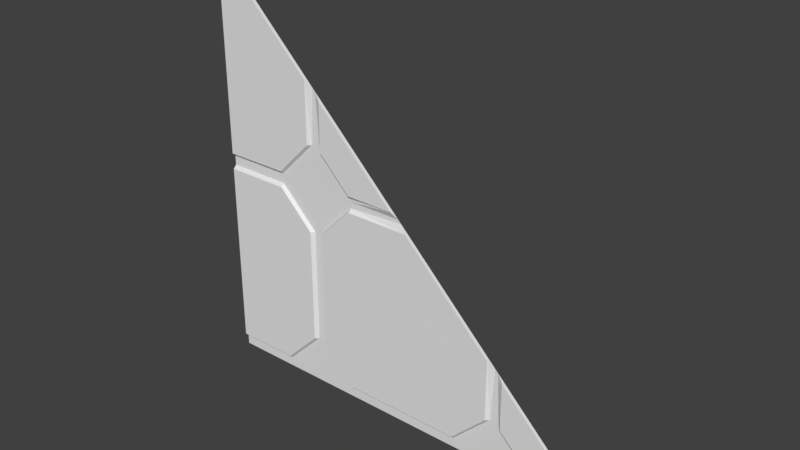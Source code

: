 # Source: stor1_7_slice45.blend  (saved by Blender 2.78.0; exported with 4.5.12 LTS)
import bpy
from mathutils import Matrix  # noqa: F401  (used for matrix-valued properties, if any)

bpy.ops.wm.read_factory_settings(use_empty=True)
scene = bpy.context.scene
scene.name = 'Scene'

# ---- collections
col_collection_1 = bpy.data.collections.new('Collection 1'); scene.collection.children.link(col_collection_1)

# ---- materials (node trees are filled in below, after node groups)
mat_stor1_7 = bpy.data.materials.new('stor1_7')
mat_stor1_7.alpha_threshold = 0.0
mat_stor1_7.use_transparent_shadow = False
mat_stor1_7.roughness = 0.5
mat_stor1_7.specular_intensity = 0.0

# ---- material node trees

# ---- world
world_world = bpy.data.worlds.new('World'); scene.world = world_world
world_world.color = (0.05088, 0.05088, 0.05088)
world_world.use_sun_shadow = False
world_world.sun_shadow_jitter_overblur = 0.0
world_world.cycles.sampling_method = 'MANUAL'

# ---- meshes
me_stor1_7_002 = bpy.data.meshes.new('stor1_7.002')
me_stor1_7_002.from_pydata([(-1.28, 1.28, 1.24), (-1.28, 1.28, 0.04), (-1.28, 1.26, 0.06), (-1.28, 1.26, -0.04), (-1.28, 1.28, -0.02), (-1.28, 1.26, 1.22), (-1.28, 1.28, -1.22), (-1.28, 1.26, -1.2)], [], [(2, 5, 0, 1), (4, 6, 7, 3)])
_uv = me_stor1_7_002.uv_layers.new(name='UVMap')
_uv.uv.foreach_set('vector', [0.4989, 0.5139, 0.6131, 0.5139, 0.615, 0.512, 0.4969, 0.512, 0.491, 0.512, 0.3728, 0.512, 0.3748, 0.5139, 0.489, 0.5139])
me_stor1_7_002.materials.append(mat_stor1_7)
me_stor1_7_002.use_remesh_preserve_volume = False
me_stor1_7_002.use_remesh_preserve_attributes = False
me_stor1_7_002.use_mirror_vertex_groups = False
me_stor1_7_002.update()
me_stor1_7 = bpy.data.meshes.new('stor1_7')
me_stor1_7.from_pydata([(-1.28, 1.28, -1.28), (1.28, 1.28, -1.28), (-1.28, 1.28, 1.28), (-1.28, 1.28, 0.0), (-1.28, 1.28, 0.02), (-1.28, 1.28, 1.26), (-1.28, 1.28, 1.24), (-1.28, 1.28, 0.04), (-1.28, 1.26, 0.06), (-1.28, 1.26, -0.04), (-1.28, 1.28, -0.02), (-1.28, 1.28, -1.24), (-0.88, 1.28, 0.0), (-0.88, 1.28, 0.02), (-0.88, 1.28, 0.04), (-0.88, 1.26, 0.06), (-0.88, 1.26, -0.04), (-0.88, 1.28, -0.02), (-0.88, 1.28, -1.24), (-0.36, 1.28, 0.0), (-0.36, 1.28, 0.02), (-0.36, 1.28, 0.04), (-0.36, 1.26, 0.06), (-0.36, 1.26, -0.04), (-0.36, 1.28, -0.02), (-0.36, 1.28, -1.24), (-1.28, 1.26, 1.22), (-0.62, 1.28, 0.28), (0.38, 1.28, -1.24), (0.9, 1.28, -1.24), (-0.62, 1.28, -0.98), (0.64, 1.28, -0.98), (-0.64, 1.28, -0.98), (-0.66, 1.26, -0.98), (0.6, 1.26, -0.98), (0.62, 1.28, -0.98), (-0.6, 1.28, -1.0), (0.66, 1.28, -1.0), (-0.58, 1.28, -1.0), (-0.56, 1.26, -1.0), (0.7, 1.26, -1.0), (0.68, 1.28, -1.0), (-0.64, 1.28, 0.28), (-0.66, 1.26, 0.28), (-0.56, 1.26, 0.26), (-0.58, 1.28, 0.26), (-0.6, 1.28, 0.26), (-0.62, 1.28, -0.26), (-0.64, 1.28, -0.26), (-0.66, 1.26, -0.26), (-0.6, 1.28, -0.24), (-0.58, 1.28, -0.24), (-0.56, 1.26, -0.24), (-1.28, 1.28, -1.22), (0.9, 1.26, -1.2), (-0.88, 1.28, -1.22), (-0.36, 1.28, -1.22), (0.38, 1.28, -1.22), (-0.88, 1.26, -1.2), (-0.36, 1.26, -1.2), (0.38, 1.26, -1.2), (-1.28, 1.26, -1.2), (-0.62, 1.28, -1.28), (-0.62, 1.28, 0.02), (0.64, 1.28, -1.28), (0.38, 1.28, -1.28), (-0.36, 1.28, -1.28), (-0.88, 1.28, -1.28), (0.9, 1.28, -1.28), (-0.66, 1.26, 0.66), (-2.98e-08, 1.28, 0.0), (-0.02, 1.28, 0.02), (0.64, 1.28, -0.64), (-0.56, 1.26, 0.56), (1.24, 1.28, -1.24), (-1.22, 1.26, 1.22), (-1.26, 1.28, 1.26), (-0.06, 1.26, 0.06), (0.04, 1.26, -0.04), (-0.6, 1.28, 0.6), (0.7, 1.26, -0.7), (0.66, 1.28, -0.66), (-0.62, 1.28, 0.62), (0.6, 1.26, -0.6), (1.2, 1.26, -1.2)], [], [(19, 24, 23, 78, 70), (59, 39, 38, 36, 25, 56), (54, 29, 74, 84), (15, 8, 7, 4, 13, 14), (47, 12, 17, 16, 49, 48), (26, 75, 76, 5, 6), (43, 15, 14, 13, 27, 42), (11, 18, 55, 58, 61, 53), (34, 35, 31, 72, 83), (30, 47, 48, 49, 33, 32), (28, 57, 60, 59, 56, 25), (9, 16, 17, 12, 3, 10), (50, 36, 38, 39, 52, 51), (1, 74, 29, 68), (22, 44, 45, 46, 20, 21), (43, 42, 27, 82, 69), (22, 77, 73, 44), (8, 15, 43, 69, 75, 26), (31, 35, 34, 60, 57, 28), (50, 51, 52, 23, 24, 19), (55, 18, 30, 32, 33, 58), (29, 54, 40, 41, 37), (49, 16, 9, 61, 58, 33), (62, 30, 18, 67), (47, 63, 13, 12), (13, 63, 27), (63, 20, 46, 27), (12, 13, 4, 3), (47, 50, 19, 20, 63), (27, 46, 79, 82), (31, 37, 81, 72), (64, 31, 28, 65), (65, 28, 25, 66), (66, 25, 36, 30, 62), (67, 18, 11, 0), (68, 29, 37, 31, 64), (30, 36, 50, 47), (20, 19, 70, 71), (83, 78, 23, 52, 39, 59, 60, 34), (76, 2, 5), (73, 79, 46, 45, 44), (84, 80, 40, 54), (80, 81, 37, 41, 40), (71, 77, 22, 21, 20), (82, 76, 75, 69), (73, 77, 71, 79), (78, 83, 72, 70), (84, 74, 81, 80)])
_uv = me_stor1_7.uv_layers.new(name='UVMap')
_uv.uv.foreach_set('vector', [0.3594, 0.5, 0.3594, 0.4922, 0.3594, 0.4844, 0.5156, 0.4844, 0.5, 0.5, 0.3158, 0.0376, 0.2603, 0.0376, 0.2575, 0.03482, 0.2548, 0.03204, 0.3214, 0.03204, 0.3186, 0.03482, 0.8516, 0.03125, 0.8516, 0.01562, 0.9844, 0.01562, 0.9688, 0.03125, 0.1562, 0.5234, 0.0, 0.5234, 0.0, 0.5156, 0.0, 0.5078, 0.1562, 0.5078, 0.1562, 0.5156, 0.4182, 0.44, 0.3741, 0.44, 0.3758, 0.4383, 0.3775, 0.4366, 0.4148, 0.4366, 0.4165, 0.4383, 0.0, 0.9766, 0.02344, 0.9766, 0.007812, 0.9922, 0.0, 0.9922, 0.0, 0.9844, 0.1428, 0.5137, 0.11, 0.5137, 0.1086, 0.5122, 0.1071, 0.5107, 0.1458, 0.5107, 0.1443, 0.5122, 0.0, 0.01562, 0.1562, 0.01562, 0.1562, 0.02344, 0.1562, 0.03125, 0.0, 0.03125, 0.0, 0.02344, 0.7344, 0.1172, 0.7422, 0.1172, 0.75, 0.1172, 0.75, 0.25, 0.7344, 0.2656, 0.2578, 0.1172, 0.2578, 0.3984, 0.25, 0.3984, 0.2422, 0.3984, 0.2422, 0.1172, 0.25, 0.1172, 0.6484, 0.01562, 0.6484, 0.02344, 0.6484, 0.03125, 0.3594, 0.03125, 0.3594, 0.02344, 0.3594, 0.01562, 0.0, 0.4844, 0.1562, 0.4844, 0.1562, 0.4922, 0.1562, 0.5, 0.0, 0.5, 0.0, 0.4922, 0.2656, 0.4062, 0.2656, 0.1094, 0.2734, 0.1094, 0.2812, 0.1094, 0.2812, 0.4062, 0.2734, 0.4062, 1.0, 0.0, 0.9844, 0.01562, 0.8516, 0.01562, 0.8516, 0.0, 0.421, 0.515, 0.3792, 0.515, 0.3771, 0.5129, 0.375, 0.5108, 0.4251, 0.5108, 0.423, 0.5129, 0.2422, 0.6094, 0.25, 0.6094, 0.2578, 0.6094, 0.2578, 0.7422, 0.2422, 0.7578, 0.3594, 0.5234, 0.4766, 0.5234, 0.2812, 0.7188, 0.2812, 0.6016, 0.0, 0.5234, 0.1562, 0.5234, 0.2422, 0.6094, 0.2422, 0.7578, 0.02344, 0.9766, 0.0, 0.9766, 0.8113, 0.01525, 0.8058, 0.02077, 0.8003, 0.0263, 0.6788, 0.0263, 0.6732, 0.02077, 0.6677, 0.01525, 0.3692, 0.4367, 0.3723, 0.4336, 0.3754, 0.4306, 0.4372, 0.4306, 0.4403, 0.4336, 0.4434, 0.4367, 0.2011, 0.02994, 0.1983, 0.02716, 0.2705, 0.02716, 0.2677, 0.02994, 0.2649, 0.03271, 0.2038, 0.03271, 0.826, 0.01599, 0.815, 0.02704, 0.7045, 0.02704, 0.699, 0.02152, 0.6934, 0.01599, 0.2422, 0.3984, 0.1562, 0.4844, 0.0, 0.4844, 0.0, 0.03125, 0.1562, 0.03125, 0.2422, 0.1172, 0.2586, 0.01105, 0.2586, 0.1046, 0.1775, 0.02352, 0.1775, 0.01105, 0.2578, 0.4182, 0.2578, 0.5071, 0.1753, 0.5071, 0.1753, 0.5007, 0.1753, 0.5071, 0.2578, 0.5071, 0.2578, 0.5896, 0.2578, 0.5071, 0.3404, 0.5071, 0.2642, 0.5833, 0.2578, 0.5896, 0.1562, 0.5, 0.1562, 0.5078, 0.0, 0.5078, 0.0, 0.5, 0.2578, 0.4182, 0.2642, 0.4245, 0.3404, 0.5007, 0.3404, 0.5071, 0.2578, 0.5071, 0.2578, 0.6094, 0.2656, 0.6016, 0.2656, 0.7344, 0.2578, 0.7422, 0.75, 0.1172, 0.7578, 0.1094, 0.7578, 0.2422, 0.75, 0.25, 0.75, 0.01217, 0.75, 0.105, 0.6695, 0.02455, 0.6695, 0.01217, 0.6484, 0.0, 0.6484, 0.01562, 0.3594, 0.01562, 0.3594, 0.0, 0.3397, 0.01105, 0.3397, 0.02352, 0.2648, 0.09835, 0.2586, 0.1046, 0.2586, 0.01105, 0.1562, 0.0, 0.1562, 0.01562, 0.0, 0.01562, 0.0, 0.0, 0.8305, 0.01217, 0.8305, 0.02455, 0.7562, 0.09883, 0.75, 0.105, 0.75, 0.01217, 0.2578, 0.1172, 0.2656, 0.1094, 0.2656, 0.4062, 0.2578, 0.3984, 0.3594, 0.5078, 0.3594, 0.5, 0.5, 0.5, 0.4922, 0.5078, 0.7344, 0.2656, 0.5156, 0.4844, 0.3594, 0.4844, 0.2812, 0.4062, 0.2812, 0.1094, 0.3594, 0.03125, 0.6484, 0.03125, 0.7344, 0.1172, 0.007812, 0.9922, 0.0, 1.0, 0.0, 0.9922, 0.2812, 0.7188, 0.2656, 0.7344, 0.2656, 0.6016, 0.2734, 0.6016, 0.2812, 0.6016, 0.9688, 0.03125, 0.7734, 0.2266, 0.7734, 0.1094, 0.8516, 0.03125, 0.7734, 0.2266, 0.7578, 0.2422, 0.7578, 0.1094, 0.7656, 0.1094, 0.7734, 0.1094, 0.4922, 0.5078, 0.4766, 0.5234, 0.3594, 0.5234, 0.3594, 0.5156, 0.3594, 0.5078, 0.2578, 0.7422, 0.007812, 0.9922, 0.02344, 0.9766, 0.2422, 0.7578, 0.2812, 0.7188, 0.4766, 0.5234, 0.4922, 0.5078, 0.2656, 0.7344, 0.5156, 0.4844, 0.7344, 0.2656, 0.75, 0.25, 0.5, 0.5, 0.9688, 0.03125, 0.9844, 0.01562, 0.7578, 0.2422, 0.7734, 0.2266])
me_stor1_7.materials.append(mat_stor1_7)
me_stor1_7.use_remesh_preserve_volume = False
me_stor1_7.use_remesh_preserve_attributes = False
me_stor1_7.use_mirror_vertex_groups = False
me_stor1_7.update()

# ---- objects
ob_stor1_7_mesh_edge2 = bpy.data.objects.new('stor1_7_mesh.edge2', me_stor1_7_002)
ob_stor1_7_slice45_mesh = bpy.data.objects.new('stor1_7_slice45_mesh', me_stor1_7)

# ---- transforms, parenting, visibility, modifiers, constraints
ob_stor1_7_mesh_edge2.location = (0.0, 0.0, 0.0)
ob_stor1_7_mesh_edge2.lineart.crease_threshold = 0.0
ob_stor1_7_slice45_mesh.location = (0.0, 0.0, 0.0)
ob_stor1_7_slice45_mesh.lineart.crease_threshold = 0.0

# ---- collection membership
col_collection_1.objects.link(ob_stor1_7_mesh_edge2)
col_collection_1.objects.link(ob_stor1_7_slice45_mesh)

# ---- scene / render settings (as saved in the file)
scene.frame_start = 1; scene.frame_end = 2; scene.frame_set(1)
scene.render.engine = 'BLENDER_EEVEE_NEXT'
scene.render.resolution_percentage = 50
scene.render.dither_intensity = 0.0
scene.cycles.use_denoising = False
scene.cycles.samples = 128
scene.cycles.sampling_pattern = 'TABULATED_SOBOL'
scene.cycles.light_sampling_threshold = 0.0
scene.cycles.use_adaptive_sampling = False
scene.cycles.use_light_tree = False
scene.cycles.blur_glossy = 0.0
scene.cycles.sample_clamp_indirect = 0.0
scene.view_settings.view_transform = 'Standard'
bpy.context.view_layer.update()

# ---- added for rendering (the .blend has no active camera and no usable light): camera, sun
cam_auto = bpy.data.cameras.new('AutoCamera')
cam_auto.lens = 50.0
cam_auto.sensor_width = 36.0
cam_auto.clip_end = 1000.0
ob_auto_camera = bpy.data.objects.new('AutoCamera', cam_auto)
scene.collection.objects.link(ob_auto_camera)
ob_auto_camera.location = (3.34972, -2.74967, 2.67978)
ob_auto_camera.rotation_euler = (1.09748, -7.21219e-08, 0.694738)
scene.camera = ob_auto_camera
light_auto_sun = bpy.data.lights.new('AutoSun', 'SUN')
light_auto_sun.energy = 3.0
light_auto_sun.angle = 0.0523599
ob_auto_sun = bpy.data.objects.new('AutoSun', light_auto_sun)
scene.collection.objects.link(ob_auto_sun)
ob_auto_sun.rotation_euler = (0.872665, 0.174533, 0.523599)
bpy.context.view_layer.update()
